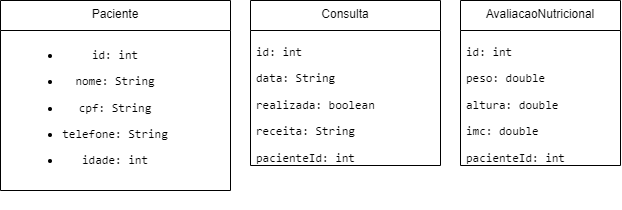

The diagram above was exported from draw.io. Its source (the exported page's mxGraphModel, read from the mxfile embedded in the PNG):
<mxGraphModel dx="934" dy="597" grid="1" gridSize="10" guides="1" tooltips="1" connect="1" arrows="1" fold="1" page="1" pageScale="1" pageWidth="827" pageHeight="1169" math="0" shadow="0">
  <root>
    <mxCell id="0" />
    <mxCell id="1" parent="0" />
    <mxCell id="ZKjrzhW7c6UqQt4Ou2_I-2" parent="1" style="swimlane;fontStyle=0;align=center;verticalAlign=top;childLayout=stackLayout;horizontal=1;startSize=30;horizontalStack=0;resizeParent=1;resizeParentMax=0;resizeLast=0;collapsible=0;marginBottom=0;html=1;whiteSpace=wrap;" value="Paciente&lt;div&gt;&lt;br&gt;&lt;li&gt;&lt;p&gt;&lt;code&gt;id: int&lt;/code&gt;&lt;/p&gt;&lt;/li&gt;&lt;li&gt;&lt;p&gt;&lt;code&gt;nome: String&lt;/code&gt;&lt;/p&gt;&lt;/li&gt;&lt;li&gt;&lt;p&gt;&lt;code&gt;cpf: String&lt;/code&gt;&lt;/p&gt;&lt;/li&gt;&lt;li&gt;&lt;p&gt;&lt;code&gt;telefone: String&lt;/code&gt;&lt;/p&gt;&lt;/li&gt;&lt;li&gt;&lt;p&gt;&lt;code&gt;idade: int&lt;/code&gt;&lt;/p&gt;&lt;/li&gt;&lt;br&gt;&lt;br&gt;&lt;/div&gt;" vertex="1">
      <mxGeometry height="190" width="230" x="10" y="50" as="geometry" />
    </mxCell>
    <mxCell id="ZKjrzhW7c6UqQt4Ou2_I-13" parent="1" style="swimlane;fontStyle=0;align=center;verticalAlign=top;childLayout=stackLayout;horizontal=1;startSize=30;horizontalStack=0;resizeParent=1;resizeParentMax=0;resizeLast=0;collapsible=0;marginBottom=0;html=1;whiteSpace=wrap;" value="Consulta" vertex="1">
      <mxGeometry height="165" width="190" x="260" y="50" as="geometry" />
    </mxCell>
    <mxCell id="ZKjrzhW7c6UqQt4Ou2_I-17" parent="ZKjrzhW7c6UqQt4Ou2_I-13" style="text;html=1;strokeColor=none;fillColor=none;align=left;verticalAlign=middle;spacingLeft=4;spacingRight=4;overflow=hidden;rotatable=0;points=[[0,0.5],[1,0.5]];portConstraint=eastwest;whiteSpace=wrap;" value="&lt;li&gt;&lt;p&gt;&lt;code&gt;id: int&lt;/code&gt;&lt;/p&gt;&lt;/li&gt;&lt;li&gt;&lt;p&gt;&lt;code&gt;data: String&lt;/code&gt;&lt;/p&gt;&lt;/li&gt;&lt;li&gt;&lt;p&gt;&lt;code&gt;realizada: boolean&lt;/code&gt;&lt;/p&gt;&lt;/li&gt;&lt;li&gt;&lt;p&gt;&lt;code&gt;receita: String&lt;/code&gt;&lt;/p&gt;&lt;/li&gt;&lt;li&gt;&lt;p&gt;&lt;code&gt;pacienteId: int&lt;/code&gt;&lt;/p&gt;&lt;/li&gt;" vertex="1">
      <mxGeometry height="135" width="190" y="30" as="geometry" />
    </mxCell>
    <mxCell id="ZKjrzhW7c6UqQt4Ou2_I-22" parent="1" style="swimlane;fontStyle=0;align=center;verticalAlign=top;childLayout=stackLayout;horizontal=1;startSize=30;horizontalStack=0;resizeParent=1;resizeParentMax=0;resizeLast=0;collapsible=0;marginBottom=0;html=1;whiteSpace=wrap;" value="AvaliacaoNutricional" vertex="1">
      <mxGeometry height="165" width="160" x="470" y="50" as="geometry" />
    </mxCell>
    <mxCell id="ZKjrzhW7c6UqQt4Ou2_I-26" parent="ZKjrzhW7c6UqQt4Ou2_I-22" style="text;html=1;strokeColor=none;fillColor=none;align=left;verticalAlign=middle;spacingLeft=4;spacingRight=4;overflow=hidden;rotatable=0;points=[[0,0.5],[1,0.5]];portConstraint=eastwest;whiteSpace=wrap;" value="&lt;li&gt;&lt;p&gt;&lt;code&gt;id: int&lt;/code&gt;&lt;/p&gt;&lt;/li&gt;&lt;li&gt;&lt;p&gt;&lt;code&gt;peso: double&lt;/code&gt;&lt;/p&gt;&lt;/li&gt;&lt;li&gt;&lt;p&gt;&lt;code&gt;altura: double&lt;/code&gt;&lt;/p&gt;&lt;/li&gt;&lt;li&gt;&lt;p&gt;&lt;code&gt;imc: double&lt;/code&gt;&lt;/p&gt;&lt;/li&gt;&lt;li&gt;&lt;p&gt;&lt;code&gt;pacienteId: int&lt;/code&gt;&lt;/p&gt;&lt;/li&gt;" vertex="1">
      <mxGeometry height="135" width="160" y="30" as="geometry" />
    </mxCell>
  </root>
</mxGraphModel>